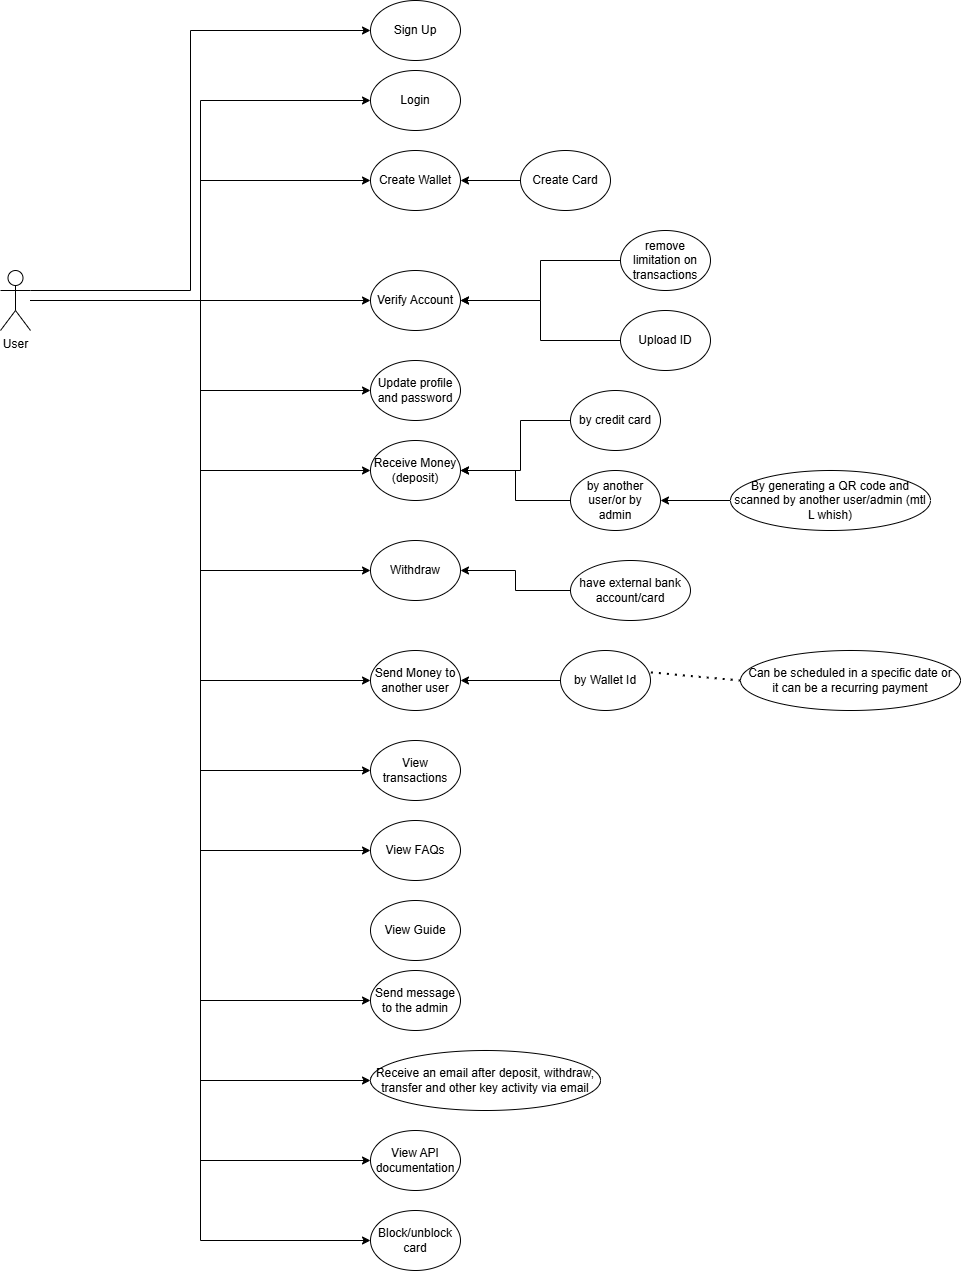

The diagram above was exported from draw.io. Its source (the exported page's mxGraphModel, read from the mxfile embedded in the PNG):
<mxGraphModel dx="2800" dy="3385" grid="1" gridSize="10" guides="1" tooltips="1" connect="1" arrows="1" fold="1" page="1" pageScale="1" pageWidth="850" pageHeight="1100" math="0" shadow="0">
  <root>
    <mxCell id="0" />
    <mxCell id="1" parent="0" />
    <mxCell id="HV_b772KvqDG5usjQIL--49" style="edgeStyle=orthogonalEdgeStyle;rounded=0;orthogonalLoop=1;jettySize=auto;html=1;exitX=1;exitY=0.3333333333333333;exitDx=0;exitDy=0;exitPerimeter=0;entryX=0;entryY=0.5;entryDx=0;entryDy=0;" edge="1" parent="1" source="HV_b772KvqDG5usjQIL--1" target="HV_b772KvqDG5usjQIL--4">
      <mxGeometry relative="1" as="geometry">
        <Array as="points">
          <mxPoint x="310" y="-820" />
          <mxPoint x="310" y="-1080" />
        </Array>
      </mxGeometry>
    </mxCell>
    <mxCell id="HV_b772KvqDG5usjQIL--50" style="edgeStyle=orthogonalEdgeStyle;rounded=0;orthogonalLoop=1;jettySize=auto;html=1;entryX=0;entryY=0.5;entryDx=0;entryDy=0;" edge="1" parent="1" source="HV_b772KvqDG5usjQIL--1" target="HV_b772KvqDG5usjQIL--5">
      <mxGeometry relative="1" as="geometry" />
    </mxCell>
    <mxCell id="HV_b772KvqDG5usjQIL--51" style="edgeStyle=orthogonalEdgeStyle;rounded=0;orthogonalLoop=1;jettySize=auto;html=1;entryX=0;entryY=0.5;entryDx=0;entryDy=0;" edge="1" parent="1" source="HV_b772KvqDG5usjQIL--1" target="HV_b772KvqDG5usjQIL--6">
      <mxGeometry relative="1" as="geometry" />
    </mxCell>
    <mxCell id="HV_b772KvqDG5usjQIL--52" style="edgeStyle=orthogonalEdgeStyle;rounded=0;orthogonalLoop=1;jettySize=auto;html=1;entryX=0;entryY=0.5;entryDx=0;entryDy=0;" edge="1" parent="1" source="HV_b772KvqDG5usjQIL--1" target="HV_b772KvqDG5usjQIL--8">
      <mxGeometry relative="1" as="geometry" />
    </mxCell>
    <mxCell id="HV_b772KvqDG5usjQIL--53" style="edgeStyle=orthogonalEdgeStyle;rounded=0;orthogonalLoop=1;jettySize=auto;html=1;entryX=0;entryY=0.5;entryDx=0;entryDy=0;" edge="1" parent="1" source="HV_b772KvqDG5usjQIL--1" target="HV_b772KvqDG5usjQIL--12">
      <mxGeometry relative="1" as="geometry" />
    </mxCell>
    <mxCell id="HV_b772KvqDG5usjQIL--54" style="edgeStyle=orthogonalEdgeStyle;rounded=0;orthogonalLoop=1;jettySize=auto;html=1;entryX=0;entryY=0.5;entryDx=0;entryDy=0;" edge="1" parent="1" source="HV_b772KvqDG5usjQIL--1" target="HV_b772KvqDG5usjQIL--13">
      <mxGeometry relative="1" as="geometry" />
    </mxCell>
    <mxCell id="HV_b772KvqDG5usjQIL--55" style="edgeStyle=orthogonalEdgeStyle;rounded=0;orthogonalLoop=1;jettySize=auto;html=1;entryX=0;entryY=0.5;entryDx=0;entryDy=0;" edge="1" parent="1" source="HV_b772KvqDG5usjQIL--1" target="HV_b772KvqDG5usjQIL--16">
      <mxGeometry relative="1" as="geometry" />
    </mxCell>
    <mxCell id="HV_b772KvqDG5usjQIL--56" style="edgeStyle=orthogonalEdgeStyle;rounded=0;orthogonalLoop=1;jettySize=auto;html=1;entryX=0;entryY=0.5;entryDx=0;entryDy=0;" edge="1" parent="1" source="HV_b772KvqDG5usjQIL--1" target="HV_b772KvqDG5usjQIL--26">
      <mxGeometry relative="1" as="geometry" />
    </mxCell>
    <mxCell id="HV_b772KvqDG5usjQIL--57" style="edgeStyle=orthogonalEdgeStyle;rounded=0;orthogonalLoop=1;jettySize=auto;html=1;entryX=0;entryY=0.5;entryDx=0;entryDy=0;" edge="1" parent="1" source="HV_b772KvqDG5usjQIL--1" target="HV_b772KvqDG5usjQIL--32">
      <mxGeometry relative="1" as="geometry" />
    </mxCell>
    <mxCell id="HV_b772KvqDG5usjQIL--58" style="edgeStyle=orthogonalEdgeStyle;rounded=0;orthogonalLoop=1;jettySize=auto;html=1;entryX=0;entryY=0.5;entryDx=0;entryDy=0;" edge="1" parent="1" source="HV_b772KvqDG5usjQIL--1" target="HV_b772KvqDG5usjQIL--43">
      <mxGeometry relative="1" as="geometry" />
    </mxCell>
    <mxCell id="HV_b772KvqDG5usjQIL--59" style="edgeStyle=orthogonalEdgeStyle;rounded=0;orthogonalLoop=1;jettySize=auto;html=1;entryX=0;entryY=0.5;entryDx=0;entryDy=0;" edge="1" parent="1" source="HV_b772KvqDG5usjQIL--1" target="HV_b772KvqDG5usjQIL--45">
      <mxGeometry relative="1" as="geometry" />
    </mxCell>
    <mxCell id="HV_b772KvqDG5usjQIL--60" style="edgeStyle=orthogonalEdgeStyle;rounded=0;orthogonalLoop=1;jettySize=auto;html=1;entryX=0;entryY=0.5;entryDx=0;entryDy=0;" edge="1" parent="1" source="HV_b772KvqDG5usjQIL--1" target="HV_b772KvqDG5usjQIL--46">
      <mxGeometry relative="1" as="geometry" />
    </mxCell>
    <mxCell id="HV_b772KvqDG5usjQIL--61" style="edgeStyle=orthogonalEdgeStyle;rounded=0;orthogonalLoop=1;jettySize=auto;html=1;entryX=0;entryY=0.5;entryDx=0;entryDy=0;" edge="1" parent="1" source="HV_b772KvqDG5usjQIL--1" target="HV_b772KvqDG5usjQIL--47">
      <mxGeometry relative="1" as="geometry" />
    </mxCell>
    <mxCell id="HV_b772KvqDG5usjQIL--62" style="edgeStyle=orthogonalEdgeStyle;rounded=0;orthogonalLoop=1;jettySize=auto;html=1;entryX=0;entryY=0.5;entryDx=0;entryDy=0;" edge="1" parent="1" source="HV_b772KvqDG5usjQIL--1" target="HV_b772KvqDG5usjQIL--48">
      <mxGeometry relative="1" as="geometry" />
    </mxCell>
    <mxCell id="HV_b772KvqDG5usjQIL--1" value="User" style="shape=umlActor;verticalLabelPosition=bottom;verticalAlign=top;html=1;outlineConnect=0;" vertex="1" parent="1">
      <mxGeometry x="120" y="-840" width="30" height="60" as="geometry" />
    </mxCell>
    <mxCell id="HV_b772KvqDG5usjQIL--4" value="Sign Up" style="ellipse;whiteSpace=wrap;html=1;" vertex="1" parent="1">
      <mxGeometry x="490" y="-1110" width="90" height="60" as="geometry" />
    </mxCell>
    <mxCell id="HV_b772KvqDG5usjQIL--5" value="Login" style="ellipse;whiteSpace=wrap;html=1;" vertex="1" parent="1">
      <mxGeometry x="490" y="-1040" width="90" height="60" as="geometry" />
    </mxCell>
    <mxCell id="HV_b772KvqDG5usjQIL--6" value="Create Wallet" style="ellipse;whiteSpace=wrap;html=1;" vertex="1" parent="1">
      <mxGeometry x="490" y="-960" width="90" height="60" as="geometry" />
    </mxCell>
    <mxCell id="HV_b772KvqDG5usjQIL--10" style="edgeStyle=orthogonalEdgeStyle;rounded=0;orthogonalLoop=1;jettySize=auto;html=1;entryX=1;entryY=0.5;entryDx=0;entryDy=0;" edge="1" parent="1" source="HV_b772KvqDG5usjQIL--7" target="HV_b772KvqDG5usjQIL--6">
      <mxGeometry relative="1" as="geometry" />
    </mxCell>
    <mxCell id="HV_b772KvqDG5usjQIL--7" value="Create Card" style="ellipse;whiteSpace=wrap;html=1;" vertex="1" parent="1">
      <mxGeometry x="640" y="-960" width="90" height="60" as="geometry" />
    </mxCell>
    <mxCell id="HV_b772KvqDG5usjQIL--8" value="Verify Account" style="ellipse;whiteSpace=wrap;html=1;" vertex="1" parent="1">
      <mxGeometry x="490" y="-840" width="90" height="60" as="geometry" />
    </mxCell>
    <mxCell id="HV_b772KvqDG5usjQIL--11" value="" style="edgeStyle=orthogonalEdgeStyle;rounded=0;orthogonalLoop=1;jettySize=auto;html=1;" edge="1" parent="1" source="HV_b772KvqDG5usjQIL--9" target="HV_b772KvqDG5usjQIL--8">
      <mxGeometry relative="1" as="geometry" />
    </mxCell>
    <mxCell id="HV_b772KvqDG5usjQIL--9" value="Upload ID" style="ellipse;whiteSpace=wrap;html=1;" vertex="1" parent="1">
      <mxGeometry x="740" y="-800" width="90" height="60" as="geometry" />
    </mxCell>
    <mxCell id="HV_b772KvqDG5usjQIL--12" value="Update profile and password" style="ellipse;whiteSpace=wrap;html=1;" vertex="1" parent="1">
      <mxGeometry x="490" y="-750" width="90" height="60" as="geometry" />
    </mxCell>
    <mxCell id="HV_b772KvqDG5usjQIL--13" value="Receive Money (deposit)" style="ellipse;whiteSpace=wrap;html=1;" vertex="1" parent="1">
      <mxGeometry x="490" y="-670" width="90" height="60" as="geometry" />
    </mxCell>
    <mxCell id="HV_b772KvqDG5usjQIL--16" value="Withdraw" style="ellipse;whiteSpace=wrap;html=1;" vertex="1" parent="1">
      <mxGeometry x="490" y="-570" width="90" height="60" as="geometry" />
    </mxCell>
    <mxCell id="HV_b772KvqDG5usjQIL--19" value="" style="edgeStyle=orthogonalEdgeStyle;rounded=0;orthogonalLoop=1;jettySize=auto;html=1;" edge="1" parent="1" source="HV_b772KvqDG5usjQIL--17" target="HV_b772KvqDG5usjQIL--13">
      <mxGeometry relative="1" as="geometry">
        <Array as="points">
          <mxPoint x="640" y="-690" />
          <mxPoint x="640" y="-640" />
        </Array>
      </mxGeometry>
    </mxCell>
    <mxCell id="HV_b772KvqDG5usjQIL--17" value="by credit card" style="ellipse;whiteSpace=wrap;html=1;" vertex="1" parent="1">
      <mxGeometry x="690" y="-720" width="90" height="60" as="geometry" />
    </mxCell>
    <mxCell id="HV_b772KvqDG5usjQIL--21" value="" style="edgeStyle=orthogonalEdgeStyle;rounded=0;orthogonalLoop=1;jettySize=auto;html=1;entryX=1;entryY=0.5;entryDx=0;entryDy=0;" edge="1" parent="1" source="HV_b772KvqDG5usjQIL--20" target="HV_b772KvqDG5usjQIL--13">
      <mxGeometry relative="1" as="geometry">
        <Array as="points">
          <mxPoint x="635" y="-610" />
          <mxPoint x="635" y="-640" />
        </Array>
      </mxGeometry>
    </mxCell>
    <mxCell id="HV_b772KvqDG5usjQIL--20" value="by another user/or by admin" style="ellipse;whiteSpace=wrap;html=1;" vertex="1" parent="1">
      <mxGeometry x="690" y="-640" width="90" height="60" as="geometry" />
    </mxCell>
    <mxCell id="HV_b772KvqDG5usjQIL--25" value="" style="edgeStyle=orthogonalEdgeStyle;rounded=0;orthogonalLoop=1;jettySize=auto;html=1;" edge="1" parent="1" source="HV_b772KvqDG5usjQIL--23" target="HV_b772KvqDG5usjQIL--16">
      <mxGeometry relative="1" as="geometry" />
    </mxCell>
    <mxCell id="HV_b772KvqDG5usjQIL--23" value="have external bank account/card" style="ellipse;whiteSpace=wrap;html=1;" vertex="1" parent="1">
      <mxGeometry x="690" y="-550" width="120" height="60" as="geometry" />
    </mxCell>
    <mxCell id="HV_b772KvqDG5usjQIL--26" value="Send Money to another user" style="ellipse;whiteSpace=wrap;html=1;" vertex="1" parent="1">
      <mxGeometry x="490" y="-460" width="90" height="60" as="geometry" />
    </mxCell>
    <mxCell id="HV_b772KvqDG5usjQIL--35" value="" style="edgeStyle=orthogonalEdgeStyle;rounded=0;orthogonalLoop=1;jettySize=auto;html=1;" edge="1" parent="1" source="HV_b772KvqDG5usjQIL--28" target="HV_b772KvqDG5usjQIL--26">
      <mxGeometry relative="1" as="geometry" />
    </mxCell>
    <mxCell id="HV_b772KvqDG5usjQIL--28" value="by Wallet Id" style="ellipse;whiteSpace=wrap;html=1;" vertex="1" parent="1">
      <mxGeometry x="680" y="-460" width="90" height="60" as="geometry" />
    </mxCell>
    <mxCell id="HV_b772KvqDG5usjQIL--34" value="" style="edgeStyle=orthogonalEdgeStyle;rounded=0;orthogonalLoop=1;jettySize=auto;html=1;" edge="1" parent="1" source="HV_b772KvqDG5usjQIL--29" target="HV_b772KvqDG5usjQIL--20">
      <mxGeometry relative="1" as="geometry" />
    </mxCell>
    <mxCell id="HV_b772KvqDG5usjQIL--29" value="By generating a QR code and scanned by another user/admin (mtl L whish)" style="ellipse;whiteSpace=wrap;html=1;" vertex="1" parent="1">
      <mxGeometry x="850" y="-640" width="200" height="60" as="geometry" />
    </mxCell>
    <mxCell id="HV_b772KvqDG5usjQIL--32" value="View transactions" style="ellipse;whiteSpace=wrap;html=1;" vertex="1" parent="1">
      <mxGeometry x="490" y="-370" width="90" height="60" as="geometry" />
    </mxCell>
    <mxCell id="HV_b772KvqDG5usjQIL--38" style="edgeStyle=orthogonalEdgeStyle;rounded=0;orthogonalLoop=1;jettySize=auto;html=1;entryX=1;entryY=0.5;entryDx=0;entryDy=0;" edge="1" parent="1" source="HV_b772KvqDG5usjQIL--36" target="HV_b772KvqDG5usjQIL--8">
      <mxGeometry relative="1" as="geometry" />
    </mxCell>
    <mxCell id="HV_b772KvqDG5usjQIL--36" value="remove limitation on transactions" style="ellipse;whiteSpace=wrap;html=1;" vertex="1" parent="1">
      <mxGeometry x="740" y="-880" width="90" height="60" as="geometry" />
    </mxCell>
    <mxCell id="HV_b772KvqDG5usjQIL--39" value="Can be scheduled in a specific date or&lt;div&gt;it can be a recurring payment&lt;/div&gt;" style="ellipse;whiteSpace=wrap;html=1;" vertex="1" parent="1">
      <mxGeometry x="860" y="-460" width="220" height="60" as="geometry" />
    </mxCell>
    <mxCell id="HV_b772KvqDG5usjQIL--42" value="" style="endArrow=none;dashed=1;html=1;dashPattern=1 3;strokeWidth=2;rounded=0;entryX=0;entryY=0.5;entryDx=0;entryDy=0;exitX=1.005;exitY=0.365;exitDx=0;exitDy=0;exitPerimeter=0;" edge="1" parent="1" source="HV_b772KvqDG5usjQIL--28" target="HV_b772KvqDG5usjQIL--39">
      <mxGeometry width="50" height="50" relative="1" as="geometry">
        <mxPoint x="610" y="-370" as="sourcePoint" />
        <mxPoint x="660" y="-420" as="targetPoint" />
      </mxGeometry>
    </mxCell>
    <mxCell id="HV_b772KvqDG5usjQIL--43" value="View FAQs" style="ellipse;whiteSpace=wrap;html=1;" vertex="1" parent="1">
      <mxGeometry x="490" y="-290" width="90" height="60" as="geometry" />
    </mxCell>
    <mxCell id="HV_b772KvqDG5usjQIL--44" value="View Guide" style="ellipse;whiteSpace=wrap;html=1;" vertex="1" parent="1">
      <mxGeometry x="490" y="-210" width="90" height="60" as="geometry" />
    </mxCell>
    <mxCell id="HV_b772KvqDG5usjQIL--45" value="Send message to the admin" style="ellipse;whiteSpace=wrap;html=1;" vertex="1" parent="1">
      <mxGeometry x="490" y="-140" width="90" height="60" as="geometry" />
    </mxCell>
    <mxCell id="HV_b772KvqDG5usjQIL--46" value="Receive an email after deposit, withdraw, transfer and other key activity via email" style="ellipse;whiteSpace=wrap;html=1;" vertex="1" parent="1">
      <mxGeometry x="490" y="-60" width="230" height="60" as="geometry" />
    </mxCell>
    <mxCell id="HV_b772KvqDG5usjQIL--47" value="View API documentation" style="ellipse;whiteSpace=wrap;html=1;" vertex="1" parent="1">
      <mxGeometry x="490" y="20" width="90" height="60" as="geometry" />
    </mxCell>
    <mxCell id="HV_b772KvqDG5usjQIL--48" value="Block/unblock card" style="ellipse;whiteSpace=wrap;html=1;" vertex="1" parent="1">
      <mxGeometry x="490" y="100" width="90" height="60" as="geometry" />
    </mxCell>
  </root>
</mxGraphModel>